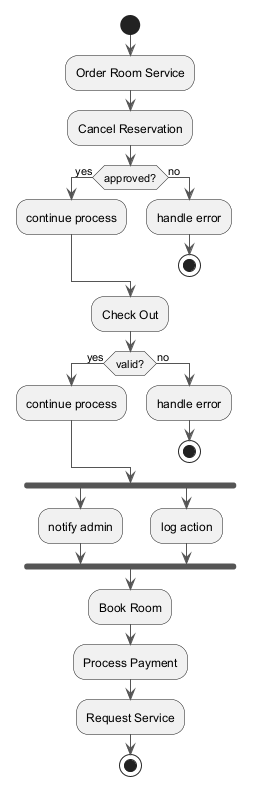

The diagram above was rendered by PlantUML. Its source (embedded in the PNG):
@startuml
skinparam monochrome true
skinparam ArrowColor #555555
start
:Order Room Service;
:Cancel Reservation;
if (approved?) then (yes)
:continue process;
else (no)
:handle error;
stop
endif
:Check Out;
if (valid?) then (yes)
:continue process;
else (no)
:handle error;
stop
endif
fork
:notify admin;
fork again
:log action;
end fork
:Book Room;
:Process Payment;
:Request Service;
stop
@enduml